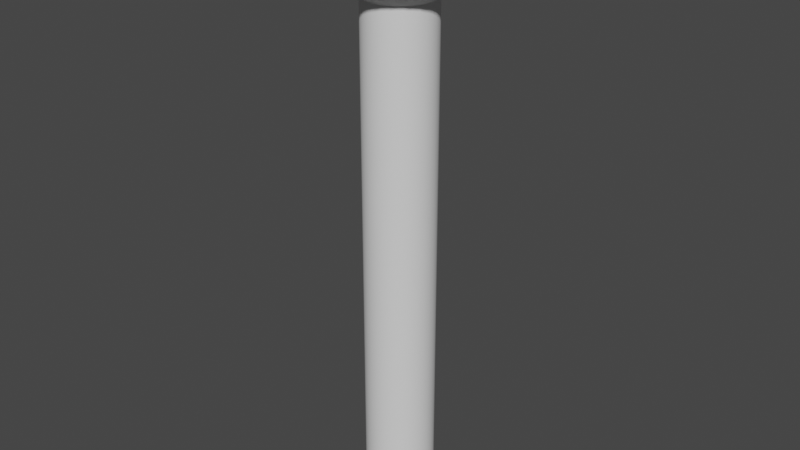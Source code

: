 # Source: Tower.blend  (saved by Blender 2.80.75; exported with 4.5.12 LTS)
import bpy
from mathutils import Matrix  # noqa: F401  (used for matrix-valued properties, if any)

bpy.ops.wm.read_factory_settings(use_empty=True)
scene = bpy.context.scene
scene.name = 'Scene'

# ---- collections
col_collection = bpy.data.collections.new('Collection'); scene.collection.children.link(col_collection)

# ---- world
world_world = bpy.data.worlds.new('World'); scene.world = world_world
world_world.use_nodes = True; world_world.node_tree.nodes.clear()
_N = world_world.node_tree.nodes; _L = world_world.node_tree.links
n0 = _N.new('ShaderNodeOutputWorld'); n0.name = 'World Output'; n0.location = (300, 300)
n1 = _N.new('ShaderNodeBackground'); n1.name = 'Background'; n1.location = (10, 300)
n1.inputs[0].default_value = (0.05088, 0.05088, 0.05088, 1.0)
_L.new(n1.outputs[0], n0.inputs[0])
n0.is_active_output = True
world_world.color = (0.05088, 0.05088, 0.05088)
world_world.use_sun_shadow = False
world_world.sun_shadow_jitter_overblur = 0.0

# ---- meshes
me_circle = bpy.data.meshes.new('Circle')
me_circle.from_pydata([(-3.725e-06, 500.0, -94.06), (-353.6, 353.6, -94.06), (-500.0, -2.931e-05, -94.06), (-353.6, -353.6, -94.06), (3.999e-05, -500.0, -94.06), (353.6, -353.6, -94.06), (500.0, -1.488e-06, -94.06), (353.6, 353.6, -94.06), (147.0, 147.0, -388.2), (207.9, -2.795e-06, -388.2), (147.0, -147.0, -388.2), (2.016e-05, -207.9, -388.2), (-147.0, -147.0, -388.2), (-207.9, -1.436e-05, -388.2), (1.987e-06, 207.9, -388.2), (-147.0, 147.0, -388.2), (-299.0, 299.0, -166.8), (-3.151e-06, 422.9, -166.8), (-422.9, -2.536e-05, -166.8), (-299.0, -299.0, -166.8), (3.382e-05, -422.9, -166.8), (299.0, -299.0, -166.8), (422.9, -1.833e-06, -166.8), (299.0, 299.0, -166.8), (-299.0, 299.0, -241.2), (-3.425e-06, 422.9, -241.2), (-422.9, -2.536e-05, -241.2), (-299.0, -299.0, -241.2), (3.355e-05, -422.9, -241.2), (299.0, -299.0, -241.2), (422.9, -1.833e-06, -241.2), (299.0, 299.0, -241.2), (-147.0, 147.0, -388.2), (1.987e-06, 207.9, -388.2), (-207.9, -1.436e-05, -388.2), (-147.0, -147.0, -388.2), (2.016e-05, -207.9, -388.2), (147.0, -147.0, -388.2), (207.9, -2.795e-06, -388.2), (147.0, 147.0, -388.2), (-3.725e-06, 500.0, -7.451e-06), (-353.6, 353.6, -7.451e-06), (-500.0, -2.931e-05, -7.451e-06), (-353.6, -353.6, -7.451e-06), (3.999e-05, -500.0, -7.451e-06), (353.6, -353.6, -7.451e-06), (500.0, -1.488e-06, -7.451e-06), (353.6, 353.6, -7.451e-06), (-147.0, 147.0, -3107.0), (-1.134e-05, 207.9, -3107.0), (-207.9, -1.436e-05, -3107.0), (-147.0, -147.0, -3107.0), (6.837e-06, -207.9, -3107.0), (147.0, -147.0, -3107.0), (207.9, -2.795e-06, -3107.0), (147.0, 147.0, -3107.0), (-299.0, 299.0, -166.8), (-3.151e-06, 422.9, -166.8), (-422.9, -2.536e-05, -166.8), (-299.0, -299.0, -166.8), (3.382e-05, -422.9, -166.8), (299.0, -299.0, -166.8), (422.9, -1.833e-06, -166.8), (299.0, 299.0, -166.8), (-299.0, 299.0, -241.2), (-3.425e-06, 422.9, -241.2), (-422.9, -2.536e-05, -241.2), (-299.0, -299.0, -241.2), (3.355e-05, -422.9, -241.2), (299.0, -299.0, -241.2), (422.9, -1.833e-06, -241.2), (299.0, 299.0, -241.2), (-3.725e-06, 500.0, -94.06), (-353.6, 353.6, -94.06), (-500.0, -2.931e-05, -94.06), (-353.6, -353.6, -94.06), (3.999e-05, -500.0, -94.06), (353.6, -353.6, -94.06), (500.0, -1.488e-06, -94.06), (353.6, 353.6, -94.06), (-3.725e-06, 500.0, -7.451e-06), (-353.6, 353.6, -7.451e-06), (-500.0, -2.931e-05, -7.451e-06), (-353.6, -353.6, -7.451e-06), (3.999e-05, -500.0, -7.451e-06), (353.6, -353.6, -7.451e-06), (500.0, -1.488e-06, -7.451e-06), (353.6, 353.6, -7.451e-06), (-147.0, 147.0, -3107.0), (-1.134e-05, 207.9, -3107.0), (-207.9, -1.436e-05, -3107.0), (-147.0, -147.0, -3107.0), (6.837e-06, -207.9, -3107.0), (147.0, -147.0, -3107.0), (207.9, -2.795e-06, -3107.0), (147.0, 147.0, -3107.0)], [], [(7, 6, 22, 23), (48, 49, 55, 54, 53, 52, 51, 50), (15, 14, 89, 88), (12, 13, 90, 91), (10, 11, 92, 93), (8, 9, 94, 95), (13, 15, 88, 90), (11, 12, 91, 92), (9, 10, 93, 94), (14, 8, 95, 89), (73, 74, 82, 81), (5, 4, 20, 21), (3, 2, 18, 19), (1, 0, 17, 16), (0, 7, 23, 17), (6, 5, 21, 22), (4, 3, 19, 20), (2, 1, 16, 18), (28, 27, 35, 36), (75, 76, 84, 83), (77, 78, 86, 85), (79, 72, 80, 87), (72, 73, 81, 80), (74, 75, 83, 82), (76, 77, 85, 84), (78, 79, 87, 86), (26, 24, 32, 34), (31, 30, 38, 39), (29, 28, 36, 37), (27, 26, 34, 35), (24, 25, 33, 32), (25, 31, 39, 33), (30, 29, 37, 38), (63, 62, 70, 71), (41, 42, 43, 44, 45, 46, 47, 40), (61, 60, 68, 69), (59, 58, 66, 67), (56, 57, 65, 64), (57, 63, 71, 65), (62, 61, 69, 70), (60, 59, 67, 68), (58, 56, 64, 66)])
me_circle.polygons.foreach_set('use_smooth', [True] * 42)
_uv = me_circle.uv_layers.new(name='UVMap')
_uv.uv.foreach_set('vector', [0.0, 0.0, 0.0, 0.0, 0.0, 0.0, 0.0, 0.0, 0.0, 0.0, 0.0, 0.0, 0.0, 0.0, 0.0, 0.0, 0.0, 0.0, 0.0, 0.0, 0.0, 0.0, 0.0, 0.0, 0.0, 0.0, 0.0, 0.0, 0.0, 0.0, 0.0, 0.0, 0.0, 0.0, 0.0, 0.0, 0.0, 0.0, 0.0, 0.0, 0.0, 0.0, 0.0, 0.0, 0.0, 0.0, 0.0, 0.0, 0.0, 0.0, 0.0, 0.0, 0.0, 0.0, 0.0, 0.0, 0.0, 0.0, 0.0, 0.0, 0.0, 0.0, 0.0, 0.0, 0.0, 0.0, 0.0, 0.0, 0.0, 0.0, 0.0, 0.0, 0.0, 0.0, 0.0, 0.0, 0.0, 0.0, 0.0, 0.0, 0.0, 0.0, 0.0, 0.0, 0.0, 0.0, 0.0, 0.0, 0.0, 0.0, 0.0, 0.0, 0.0, 0.0, 0.0, 0.0, 0.0, 0.0, 0.0, 0.0, 0.0, 0.0, 0.0, 0.0, 0.0, 0.0, 0.0, 0.0, 0.0, 0.0, 0.0, 0.0, 0.0, 0.0, 0.0, 0.0, 0.0, 0.0, 0.0, 0.0, 0.0, 0.0, 0.0, 0.0, 0.0, 0.0, 0.0, 0.0, 0.0, 0.0, 0.0, 0.0, 0.0, 0.0, 0.0, 0.0, 0.0, 0.0, 0.0, 0.0, 0.0, 0.0, 0.0, 0.0, 0.0, 0.0, 0.0, 0.0, 0.0, 0.0, 0.0, 0.0, 0.0, 0.0, 0.0, 0.0, 0.0, 0.0, 0.0, 0.0, 0.0, 0.0, 0.0, 0.0, 0.0, 0.0, 0.0, 0.0, 0.0, 0.0, 0.0, 0.0, 0.0, 0.0, 0.0, 0.0, 0.0, 0.0, 0.0, 0.0, 0.0, 0.0, 0.0, 0.0, 0.0, 0.0, 0.0, 0.0, 0.0, 0.0, 0.0, 0.0, 0.0, 0.0, 0.0, 0.0, 0.0, 0.0, 0.0, 0.0, 0.0, 0.0, 0.0, 0.0, 0.0, 0.0, 0.0, 0.0, 0.0, 0.0, 0.0, 0.0, 0.0, 0.0, 0.0, 0.0, 0.0, 0.0, 0.0, 0.0, 0.0, 0.0, 0.0, 0.0, 0.0, 0.0, 0.0, 0.0, 0.0, 0.0, 0.0, 0.0, 0.0, 0.0, 0.0, 0.0, 0.0, 0.0, 0.0, 0.0, 0.0, 0.0, 0.0, 0.0, 0.0, 0.0, 0.0, 0.0, 0.0, 0.0, 0.0, 0.0, 0.0, 0.0, 0.0, 0.0, 0.0, 0.0, 0.0, 0.0, 0.0, 0.0, 0.0, 0.0, 0.0, 0.0, 0.0, 0.0, 0.0, 0.0, 0.0, 0.0, 0.0, 0.0, 0.0, 0.0, 0.0, 0.0, 0.0, 0.0, 0.0, 0.0, 0.0, 0.0, 0.0, 0.0, 0.0, 0.0, 0.0, 0.0, 0.0, 0.0, 0.0, 0.0, 0.0, 0.0, 0.0, 0.0, 0.0, 0.0, 0.0, 0.0, 0.0, 0.0, 0.0, 0.0, 0.0, 0.0, 0.0, 0.0, 0.0, 0.0, 0.0, 0.0, 0.0, 0.0, 0.0, 0.0, 0.0, 0.0, 0.0, 0.0, 0.0, 0.0, 0.0, 0.0, 0.0, 0.0, 0.0, 0.0, 0.0, 0.0, 0.0, 0.0, 0.0, 0.0, 0.0, 0.0, 0.0, 0.0, 0.0, 0.0, 0.0, 0.0, 0.0, 0.0, 0.0, 0.0, 0.0, 0.0, 0.0, 0.0])
me_circle.use_remesh_preserve_volume = False
me_circle.use_remesh_preserve_attributes = False
me_circle.use_mirror_vertex_groups = False
me_circle.update()

# ---- objects
ob_circle = bpy.data.objects.new('Circle', me_circle)

# ---- transforms, parenting, visibility, modifiers, constraints
ob_circle.location = (0.0, 0.0, 0.0)
ob_circle.lineart.crease_threshold = 0.0
_m = ob_circle.modifiers.new('Subdivision', 'SUBSURF')
_m.uv_smooth = 'PRESERVE_CORNERS'
_m.show_only_control_edges = False

# ---- collection membership
col_collection.objects.link(ob_circle)

# ---- scene / render settings (as saved in the file)
scene.frame_start = 1; scene.frame_end = 250; scene.frame_set(1)
scene.render.engine = 'BLENDER_EEVEE_NEXT'
scene.cycles.use_denoising = False
scene.cycles.samples = 128
scene.cycles.sampling_pattern = 'TABULATED_SOBOL'
scene.cycles.use_adaptive_sampling = False
scene.cycles.use_light_tree = False
scene.view_settings.view_transform = 'Filmic'
bpy.context.view_layer.update()

# ---- added for rendering (the .blend has no active camera and no usable light): camera, sun
cam_auto = bpy.data.cameras.new('AutoCamera')
cam_auto.lens = 50.0
cam_auto.sensor_width = 36.0
cam_auto.clip_end = 55429.7
ob_auto_camera = bpy.data.objects.new('AutoCamera', cam_auto)
scene.collection.objects.link(ob_auto_camera)
ob_auto_camera.location = (3158.4, -3790.08, 973.252)
ob_auto_camera.rotation_euler = (1.09748, -7.21219e-08, 0.694738)
scene.camera = ob_auto_camera
light_auto_sun = bpy.data.lights.new('AutoSun', 'SUN')
light_auto_sun.energy = 3.0
light_auto_sun.angle = 0.0523599
ob_auto_sun = bpy.data.objects.new('AutoSun', light_auto_sun)
scene.collection.objects.link(ob_auto_sun)
ob_auto_sun.rotation_euler = (0.872665, 0.174533, 0.523599)
bpy.context.view_layer.update()
